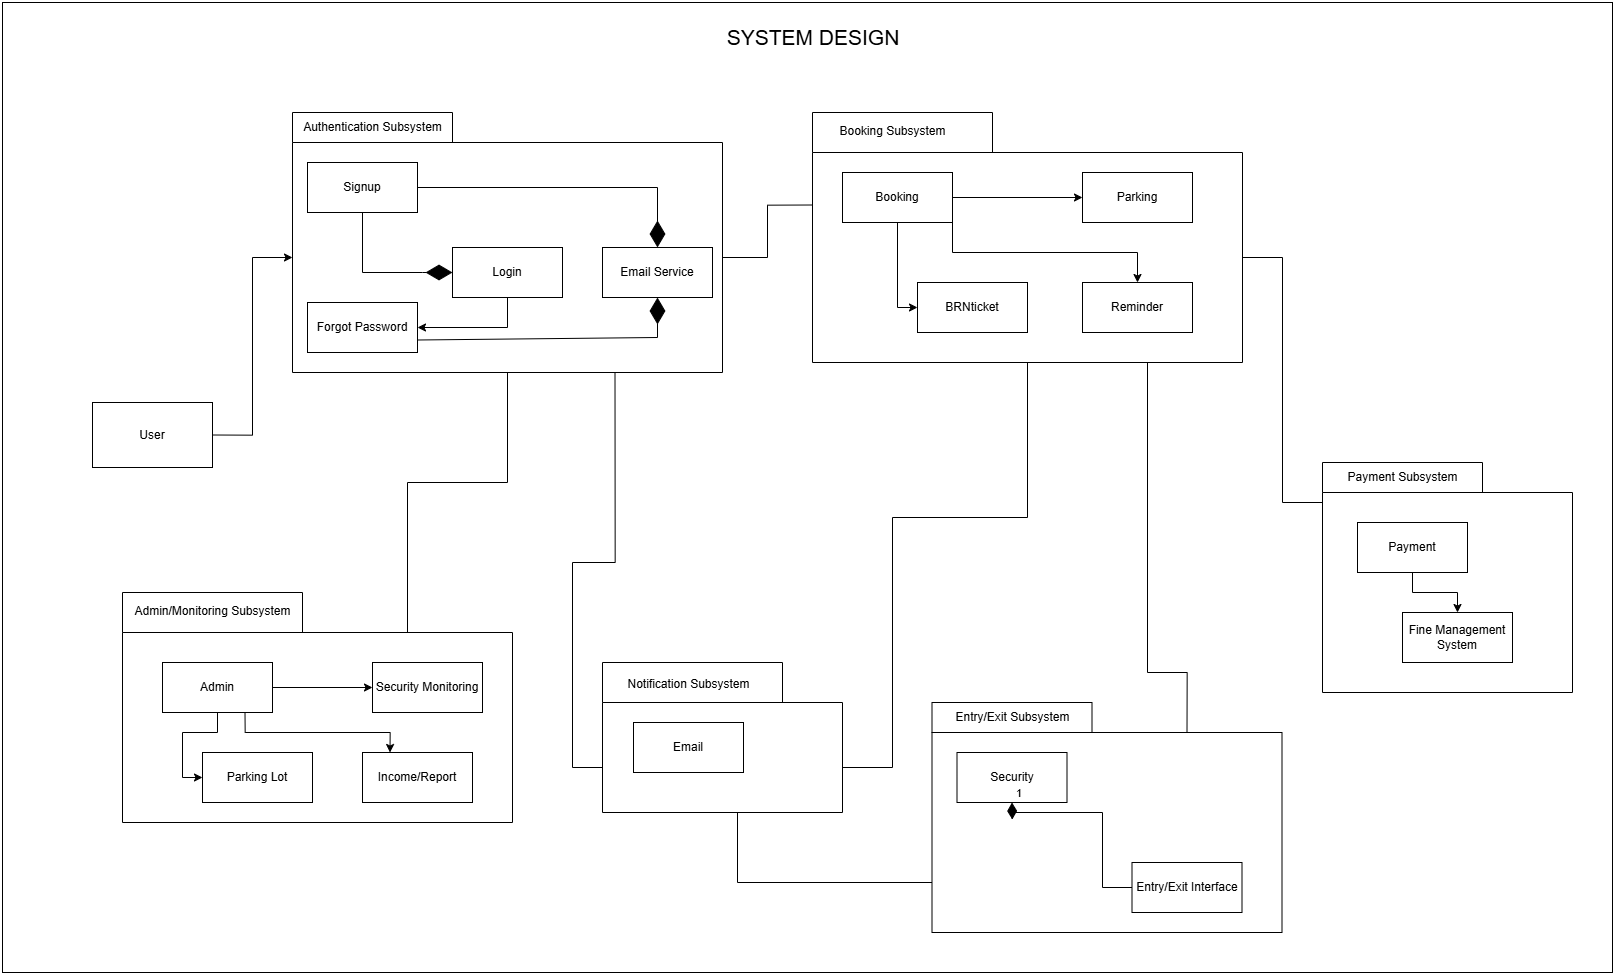

The diagram above was exported from draw.io. Its source (the exported page's mxGraphModel, read from the mxfile embedded in the PNG):
<mxGraphModel dx="4347" dy="2473" grid="1" gridSize="10" guides="1" tooltips="1" connect="1" arrows="1" fold="1" page="1" pageScale="1" pageWidth="850" pageHeight="1100" math="0" shadow="0">
  <root>
    <mxCell id="0" />
    <mxCell id="1" parent="0" />
    <mxCell id="x0wEtIiPoNb0o1ufTSUO-54" value="" style="rounded=0;whiteSpace=wrap;html=1;" vertex="1" parent="1">
      <mxGeometry x="-910" y="-900" width="1610" height="970" as="geometry" />
    </mxCell>
    <mxCell id="x0wEtIiPoNb0o1ufTSUO-55" value="&lt;font style=&quot;font-size: 21px;&quot;&gt;SYSTEM DESIGN&lt;/font&gt;" style="text;html=1;align=center;verticalAlign=middle;whiteSpace=wrap;rounded=0;" vertex="1" parent="1">
      <mxGeometry x="-199" y="-880" width="200" height="30" as="geometry" />
    </mxCell>
    <mxCell id="x0wEtIiPoNb0o1ufTSUO-32" value="" style="group" vertex="1" connectable="0" parent="1">
      <mxGeometry x="-100" y="-790" width="430" height="250" as="geometry" />
    </mxCell>
    <mxCell id="x0wEtIiPoNb0o1ufTSUO-1" value="" style="shape=folder;fontStyle=1;spacingTop=10;tabWidth=180;tabHeight=40;tabPosition=left;html=1;whiteSpace=wrap;" vertex="1" parent="x0wEtIiPoNb0o1ufTSUO-32">
      <mxGeometry width="430" height="250" as="geometry" />
    </mxCell>
    <mxCell id="x0wEtIiPoNb0o1ufTSUO-2" value="Booking Subsystem" style="text;html=1;align=center;verticalAlign=middle;resizable=0;points=[];autosize=1;strokeColor=none;fillColor=none;" vertex="1" parent="x0wEtIiPoNb0o1ufTSUO-32">
      <mxGeometry x="15" y="4" width="130" height="30" as="geometry" />
    </mxCell>
    <mxCell id="x0wEtIiPoNb0o1ufTSUO-27" style="edgeStyle=orthogonalEdgeStyle;rounded=0;orthogonalLoop=1;jettySize=auto;html=1;exitX=1;exitY=0.5;exitDx=0;exitDy=0;entryX=0;entryY=0.5;entryDx=0;entryDy=0;" edge="1" parent="x0wEtIiPoNb0o1ufTSUO-32" source="x0wEtIiPoNb0o1ufTSUO-3" target="x0wEtIiPoNb0o1ufTSUO-5">
      <mxGeometry relative="1" as="geometry" />
    </mxCell>
    <mxCell id="x0wEtIiPoNb0o1ufTSUO-28" style="edgeStyle=orthogonalEdgeStyle;rounded=0;orthogonalLoop=1;jettySize=auto;html=1;exitX=0.5;exitY=1;exitDx=0;exitDy=0;entryX=0;entryY=0.5;entryDx=0;entryDy=0;" edge="1" parent="x0wEtIiPoNb0o1ufTSUO-32" source="x0wEtIiPoNb0o1ufTSUO-3" target="x0wEtIiPoNb0o1ufTSUO-4">
      <mxGeometry relative="1" as="geometry" />
    </mxCell>
    <mxCell id="x0wEtIiPoNb0o1ufTSUO-29" style="edgeStyle=orthogonalEdgeStyle;rounded=0;orthogonalLoop=1;jettySize=auto;html=1;exitX=1;exitY=1;exitDx=0;exitDy=0;" edge="1" parent="x0wEtIiPoNb0o1ufTSUO-32" source="x0wEtIiPoNb0o1ufTSUO-3" target="x0wEtIiPoNb0o1ufTSUO-6">
      <mxGeometry relative="1" as="geometry" />
    </mxCell>
    <mxCell id="x0wEtIiPoNb0o1ufTSUO-3" value="Booking" style="html=1;whiteSpace=wrap;" vertex="1" parent="x0wEtIiPoNb0o1ufTSUO-32">
      <mxGeometry x="30" y="60" width="110" height="50" as="geometry" />
    </mxCell>
    <mxCell id="x0wEtIiPoNb0o1ufTSUO-4" value="BRNticket" style="html=1;whiteSpace=wrap;" vertex="1" parent="x0wEtIiPoNb0o1ufTSUO-32">
      <mxGeometry x="105" y="170" width="110" height="50" as="geometry" />
    </mxCell>
    <mxCell id="x0wEtIiPoNb0o1ufTSUO-5" value="Parking" style="html=1;whiteSpace=wrap;" vertex="1" parent="x0wEtIiPoNb0o1ufTSUO-32">
      <mxGeometry x="270" y="60" width="110" height="50" as="geometry" />
    </mxCell>
    <mxCell id="x0wEtIiPoNb0o1ufTSUO-6" value="Reminder" style="html=1;whiteSpace=wrap;" vertex="1" parent="x0wEtIiPoNb0o1ufTSUO-32">
      <mxGeometry x="270" y="170" width="110" height="50" as="geometry" />
    </mxCell>
    <mxCell id="x0wEtIiPoNb0o1ufTSUO-33" value="" style="group" vertex="1" connectable="0" parent="1">
      <mxGeometry x="410" y="-440" width="250" height="230" as="geometry" />
    </mxCell>
    <mxCell id="uCI1s7F0pMxcaLRv5fnu-15" value="" style="shape=folder;fontStyle=1;spacingTop=10;tabWidth=160;tabHeight=30;tabPosition=left;html=1;whiteSpace=wrap;" vertex="1" parent="x0wEtIiPoNb0o1ufTSUO-33">
      <mxGeometry width="250" height="230" as="geometry" />
    </mxCell>
    <mxCell id="x0wEtIiPoNb0o1ufTSUO-30" style="edgeStyle=orthogonalEdgeStyle;rounded=0;orthogonalLoop=1;jettySize=auto;html=1;exitX=0.5;exitY=1;exitDx=0;exitDy=0;entryX=0.5;entryY=0;entryDx=0;entryDy=0;" edge="1" parent="x0wEtIiPoNb0o1ufTSUO-33" source="uCI1s7F0pMxcaLRv5fnu-17" target="uCI1s7F0pMxcaLRv5fnu-19">
      <mxGeometry relative="1" as="geometry" />
    </mxCell>
    <mxCell id="uCI1s7F0pMxcaLRv5fnu-17" value="Payment" style="html=1;whiteSpace=wrap;" vertex="1" parent="x0wEtIiPoNb0o1ufTSUO-33">
      <mxGeometry x="35" y="60" width="110" height="50" as="geometry" />
    </mxCell>
    <mxCell id="uCI1s7F0pMxcaLRv5fnu-19" value="Fine Management System" style="html=1;whiteSpace=wrap;" vertex="1" parent="x0wEtIiPoNb0o1ufTSUO-33">
      <mxGeometry x="80" y="150" width="110" height="50" as="geometry" />
    </mxCell>
    <mxCell id="uCI1s7F0pMxcaLRv5fnu-16" value="Payment Subsystem" style="text;html=1;align=center;verticalAlign=middle;resizable=0;points=[];autosize=1;strokeColor=none;fillColor=none;" vertex="1" parent="x0wEtIiPoNb0o1ufTSUO-33">
      <mxGeometry x="15" width="130" height="30" as="geometry" />
    </mxCell>
    <mxCell id="x0wEtIiPoNb0o1ufTSUO-35" value="" style="group" vertex="1" connectable="0" parent="1">
      <mxGeometry x="-310" y="-240" width="240" height="150" as="geometry" />
    </mxCell>
    <mxCell id="x0wEtIiPoNb0o1ufTSUO-7" value="" style="shape=folder;fontStyle=1;spacingTop=10;tabWidth=180;tabHeight=40;tabPosition=left;html=1;whiteSpace=wrap;" vertex="1" parent="x0wEtIiPoNb0o1ufTSUO-35">
      <mxGeometry width="240" height="150" as="geometry" />
    </mxCell>
    <mxCell id="x0wEtIiPoNb0o1ufTSUO-13" value="Notification Subsystem" style="text;html=1;align=center;verticalAlign=middle;resizable=0;points=[];autosize=1;strokeColor=none;fillColor=none;" vertex="1" parent="x0wEtIiPoNb0o1ufTSUO-35">
      <mxGeometry x="11" y="7" width="150" height="30" as="geometry" />
    </mxCell>
    <mxCell id="x0wEtIiPoNb0o1ufTSUO-14" value="Email" style="html=1;whiteSpace=wrap;" vertex="1" parent="x0wEtIiPoNb0o1ufTSUO-35">
      <mxGeometry x="31" y="60" width="110" height="50" as="geometry" />
    </mxCell>
    <mxCell id="x0wEtIiPoNb0o1ufTSUO-36" value="" style="group" vertex="1" connectable="0" parent="1">
      <mxGeometry x="-620" y="-790" width="430" height="260" as="geometry" />
    </mxCell>
    <mxCell id="uCI1s7F0pMxcaLRv5fnu-2" value="" style="shape=folder;fontStyle=1;spacingTop=10;tabWidth=160;tabHeight=30;tabPosition=left;html=1;whiteSpace=wrap;" vertex="1" parent="x0wEtIiPoNb0o1ufTSUO-36">
      <mxGeometry width="430" height="260" as="geometry" />
    </mxCell>
    <mxCell id="uCI1s7F0pMxcaLRv5fnu-4" value="Authentication Subsystem" style="text;html=1;align=center;verticalAlign=middle;resizable=0;points=[];autosize=1;strokeColor=none;fillColor=none;" vertex="1" parent="x0wEtIiPoNb0o1ufTSUO-36">
      <mxGeometry width="160" height="30" as="geometry" />
    </mxCell>
    <mxCell id="uCI1s7F0pMxcaLRv5fnu-7" value="Signup" style="html=1;whiteSpace=wrap;" vertex="1" parent="x0wEtIiPoNb0o1ufTSUO-36">
      <mxGeometry x="15" y="50" width="110" height="50" as="geometry" />
    </mxCell>
    <mxCell id="uCI1s7F0pMxcaLRv5fnu-8" value="Email Service" style="html=1;whiteSpace=wrap;" vertex="1" parent="x0wEtIiPoNb0o1ufTSUO-36">
      <mxGeometry x="310" y="135" width="110" height="50" as="geometry" />
    </mxCell>
    <mxCell id="uCI1s7F0pMxcaLRv5fnu-30" style="edgeStyle=orthogonalEdgeStyle;rounded=0;orthogonalLoop=1;jettySize=auto;html=1;exitX=0.5;exitY=1;exitDx=0;exitDy=0;entryX=1;entryY=0.5;entryDx=0;entryDy=0;" edge="1" parent="x0wEtIiPoNb0o1ufTSUO-36" source="uCI1s7F0pMxcaLRv5fnu-22" target="uCI1s7F0pMxcaLRv5fnu-23">
      <mxGeometry relative="1" as="geometry" />
    </mxCell>
    <mxCell id="uCI1s7F0pMxcaLRv5fnu-22" value="Login" style="html=1;whiteSpace=wrap;" vertex="1" parent="x0wEtIiPoNb0o1ufTSUO-36">
      <mxGeometry x="160" y="135" width="110" height="50" as="geometry" />
    </mxCell>
    <mxCell id="uCI1s7F0pMxcaLRv5fnu-23" value="Forgot Password" style="html=1;whiteSpace=wrap;" vertex="1" parent="x0wEtIiPoNb0o1ufTSUO-36">
      <mxGeometry x="15" y="190" width="110" height="50" as="geometry" />
    </mxCell>
    <mxCell id="uCI1s7F0pMxcaLRv5fnu-25" value="" style="endArrow=diamondThin;endFill=1;endSize=24;html=1;rounded=0;exitX=0.5;exitY=1;exitDx=0;exitDy=0;entryX=0;entryY=0.5;entryDx=0;entryDy=0;" edge="1" parent="x0wEtIiPoNb0o1ufTSUO-36" source="uCI1s7F0pMxcaLRv5fnu-7" target="uCI1s7F0pMxcaLRv5fnu-22">
      <mxGeometry width="160" relative="1" as="geometry">
        <mxPoint x="130" y="95" as="sourcePoint" />
        <mxPoint x="290" y="95" as="targetPoint" />
        <Array as="points">
          <mxPoint x="70" y="160" />
          <mxPoint x="130" y="160" />
        </Array>
      </mxGeometry>
    </mxCell>
    <mxCell id="uCI1s7F0pMxcaLRv5fnu-26" value="" style="endArrow=diamondThin;endFill=1;endSize=24;html=1;rounded=0;exitX=1;exitY=0.5;exitDx=0;exitDy=0;entryX=0.5;entryY=0;entryDx=0;entryDy=0;" edge="1" parent="x0wEtIiPoNb0o1ufTSUO-36" source="uCI1s7F0pMxcaLRv5fnu-7" target="uCI1s7F0pMxcaLRv5fnu-8">
      <mxGeometry width="160" relative="1" as="geometry">
        <mxPoint x="140" y="105" as="sourcePoint" />
        <mxPoint x="300" y="105" as="targetPoint" />
        <Array as="points">
          <mxPoint x="365" y="75" />
        </Array>
      </mxGeometry>
    </mxCell>
    <mxCell id="uCI1s7F0pMxcaLRv5fnu-27" value="" style="endArrow=diamondThin;endFill=1;endSize=24;html=1;rounded=0;exitX=1;exitY=0.75;exitDx=0;exitDy=0;entryX=0.5;entryY=1;entryDx=0;entryDy=0;" edge="1" parent="x0wEtIiPoNb0o1ufTSUO-36" source="uCI1s7F0pMxcaLRv5fnu-23" target="uCI1s7F0pMxcaLRv5fnu-8">
      <mxGeometry width="160" relative="1" as="geometry">
        <mxPoint x="150" y="225" as="sourcePoint" />
        <mxPoint x="310" y="225" as="targetPoint" />
        <Array as="points">
          <mxPoint x="365" y="225" />
        </Array>
      </mxGeometry>
    </mxCell>
    <mxCell id="x0wEtIiPoNb0o1ufTSUO-39" style="edgeStyle=orthogonalEdgeStyle;rounded=0;orthogonalLoop=1;jettySize=auto;html=1;exitX=1;exitY=0.5;exitDx=0;exitDy=0;entryX=0;entryY=0;entryDx=0;entryDy=145;entryPerimeter=0;" edge="1" parent="1" source="uCI1s7F0pMxcaLRv5fnu-6" target="uCI1s7F0pMxcaLRv5fnu-2">
      <mxGeometry relative="1" as="geometry" />
    </mxCell>
    <mxCell id="x0wEtIiPoNb0o1ufTSUO-41" style="edgeStyle=orthogonalEdgeStyle;rounded=0;orthogonalLoop=1;jettySize=auto;html=1;exitX=0;exitY=0;exitDx=285;exitDy=40;exitPerimeter=0;entryX=0.5;entryY=1;entryDx=0;entryDy=0;entryPerimeter=0;endArrow=none;endFill=0;" edge="1" parent="1" source="DS9SgSZaP6mwSb8vqXLv-2" target="uCI1s7F0pMxcaLRv5fnu-2">
      <mxGeometry relative="1" as="geometry" />
    </mxCell>
    <mxCell id="x0wEtIiPoNb0o1ufTSUO-42" style="edgeStyle=orthogonalEdgeStyle;rounded=0;orthogonalLoop=1;jettySize=auto;html=1;exitX=0;exitY=0;exitDx=0;exitDy=95;exitPerimeter=0;entryX=0.75;entryY=1;entryDx=0;entryDy=0;entryPerimeter=0;endArrow=none;endFill=0;" edge="1" parent="1" source="x0wEtIiPoNb0o1ufTSUO-7" target="uCI1s7F0pMxcaLRv5fnu-2">
      <mxGeometry relative="1" as="geometry">
        <mxPoint x="-100" y="-260" as="sourcePoint" />
        <mxPoint x="-170" y="-480" as="targetPoint" />
        <Array as="points">
          <mxPoint x="-310" y="-135" />
          <mxPoint x="-340" y="-135" />
          <mxPoint x="-340" y="-340" />
          <mxPoint x="-298" y="-340" />
        </Array>
      </mxGeometry>
    </mxCell>
    <mxCell id="x0wEtIiPoNb0o1ufTSUO-43" style="edgeStyle=orthogonalEdgeStyle;rounded=0;orthogonalLoop=1;jettySize=auto;html=1;exitX=0;exitY=0;exitDx=0;exitDy=92.5;exitPerimeter=0;endArrow=none;endFill=0;entryX=0;entryY=0;entryDx=430;entryDy=145;entryPerimeter=0;" edge="1" parent="1" source="x0wEtIiPoNb0o1ufTSUO-1" target="uCI1s7F0pMxcaLRv5fnu-2">
      <mxGeometry relative="1" as="geometry">
        <mxPoint x="-50" y="-370" as="sourcePoint" />
        <mxPoint x="-190" y="-640" as="targetPoint" />
      </mxGeometry>
    </mxCell>
    <mxCell id="x0wEtIiPoNb0o1ufTSUO-44" style="edgeStyle=orthogonalEdgeStyle;rounded=0;orthogonalLoop=1;jettySize=auto;html=1;exitX=0.5;exitY=1;exitDx=0;exitDy=0;exitPerimeter=0;endArrow=none;endFill=0;entryX=0;entryY=0;entryDx=240;entryDy=95;entryPerimeter=0;" edge="1" parent="1" source="x0wEtIiPoNb0o1ufTSUO-1" target="x0wEtIiPoNb0o1ufTSUO-7">
      <mxGeometry relative="1" as="geometry">
        <mxPoint x="30" y="-435" as="sourcePoint" />
        <mxPoint x="-60" y="-383" as="targetPoint" />
        <Array as="points">
          <mxPoint x="115" y="-385" />
          <mxPoint x="-20" y="-385" />
          <mxPoint x="-20" y="-135" />
          <mxPoint x="-70" y="-135" />
        </Array>
      </mxGeometry>
    </mxCell>
    <mxCell id="x0wEtIiPoNb0o1ufTSUO-45" style="edgeStyle=orthogonalEdgeStyle;rounded=0;orthogonalLoop=1;jettySize=auto;html=1;exitX=0;exitY=0;exitDx=430;exitDy=145;exitPerimeter=0;endArrow=none;endFill=0;entryX=0;entryY=0;entryDx=0;entryDy=130;entryPerimeter=0;" edge="1" parent="1" source="x0wEtIiPoNb0o1ufTSUO-1" target="uCI1s7F0pMxcaLRv5fnu-15">
      <mxGeometry relative="1" as="geometry">
        <mxPoint x="240" y="-540" as="sourcePoint" />
        <mxPoint x="410" y="-260" as="targetPoint" />
        <Array as="points">
          <mxPoint x="370" y="-645" />
          <mxPoint x="370" y="-400" />
        </Array>
      </mxGeometry>
    </mxCell>
    <mxCell id="x0wEtIiPoNb0o1ufTSUO-46" style="edgeStyle=orthogonalEdgeStyle;rounded=0;orthogonalLoop=1;jettySize=auto;html=1;exitX=0.5;exitY=1;exitDx=0;exitDy=0;exitPerimeter=0;endArrow=none;endFill=0;entryX=0;entryY=0;entryDx=0;entryDy=180;entryPerimeter=0;" edge="1" parent="1" source="x0wEtIiPoNb0o1ufTSUO-7" target="uCI1s7F0pMxcaLRv5fnu-9">
      <mxGeometry relative="1" as="geometry">
        <mxPoint x="-175" y="-60" as="sourcePoint" />
        <mxPoint x="-360" y="335" as="targetPoint" />
        <Array as="points">
          <mxPoint x="-175" y="-90" />
          <mxPoint x="-175" y="-20" />
        </Array>
      </mxGeometry>
    </mxCell>
    <mxCell id="x0wEtIiPoNb0o1ufTSUO-50" value="" style="group" vertex="1" connectable="0" parent="1">
      <mxGeometry x="-790" y="-310" width="390" height="230" as="geometry" />
    </mxCell>
    <mxCell id="DS9SgSZaP6mwSb8vqXLv-2" value="" style="shape=folder;fontStyle=1;spacingTop=10;tabWidth=180;tabHeight=40;tabPosition=left;html=1;whiteSpace=wrap;" vertex="1" parent="x0wEtIiPoNb0o1ufTSUO-50">
      <mxGeometry width="390" height="230" as="geometry" />
    </mxCell>
    <mxCell id="DS9SgSZaP6mwSb8vqXLv-3" value="Admin/Monitoring Subsystem" style="text;html=1;align=center;verticalAlign=middle;resizable=0;points=[];autosize=1;strokeColor=none;fillColor=none;" vertex="1" parent="x0wEtIiPoNb0o1ufTSUO-50">
      <mxGeometry y="4" width="180" height="30" as="geometry" />
    </mxCell>
    <mxCell id="x0wEtIiPoNb0o1ufTSUO-23" style="edgeStyle=orthogonalEdgeStyle;rounded=0;orthogonalLoop=1;jettySize=auto;html=1;exitX=1;exitY=0.5;exitDx=0;exitDy=0;" edge="1" parent="x0wEtIiPoNb0o1ufTSUO-50" source="DS9SgSZaP6mwSb8vqXLv-4" target="DS9SgSZaP6mwSb8vqXLv-7">
      <mxGeometry relative="1" as="geometry" />
    </mxCell>
    <mxCell id="x0wEtIiPoNb0o1ufTSUO-24" style="edgeStyle=orthogonalEdgeStyle;rounded=0;orthogonalLoop=1;jettySize=auto;html=1;exitX=0.5;exitY=1;exitDx=0;exitDy=0;entryX=0;entryY=0.5;entryDx=0;entryDy=0;" edge="1" parent="x0wEtIiPoNb0o1ufTSUO-50" source="DS9SgSZaP6mwSb8vqXLv-4" target="DS9SgSZaP6mwSb8vqXLv-5">
      <mxGeometry relative="1" as="geometry" />
    </mxCell>
    <mxCell id="x0wEtIiPoNb0o1ufTSUO-49" style="edgeStyle=orthogonalEdgeStyle;rounded=0;orthogonalLoop=1;jettySize=auto;html=1;exitX=0.75;exitY=1;exitDx=0;exitDy=0;entryX=0.25;entryY=0;entryDx=0;entryDy=0;" edge="1" parent="x0wEtIiPoNb0o1ufTSUO-50" source="DS9SgSZaP6mwSb8vqXLv-4" target="x0wEtIiPoNb0o1ufTSUO-48">
      <mxGeometry relative="1" as="geometry" />
    </mxCell>
    <mxCell id="DS9SgSZaP6mwSb8vqXLv-4" value="Admin" style="html=1;whiteSpace=wrap;" vertex="1" parent="x0wEtIiPoNb0o1ufTSUO-50">
      <mxGeometry x="40" y="70" width="110" height="50" as="geometry" />
    </mxCell>
    <mxCell id="DS9SgSZaP6mwSb8vqXLv-5" value="Parking Lot" style="html=1;whiteSpace=wrap;" vertex="1" parent="x0wEtIiPoNb0o1ufTSUO-50">
      <mxGeometry x="80" y="160" width="110" height="50" as="geometry" />
    </mxCell>
    <mxCell id="DS9SgSZaP6mwSb8vqXLv-7" value="Security Monitoring" style="html=1;whiteSpace=wrap;" vertex="1" parent="x0wEtIiPoNb0o1ufTSUO-50">
      <mxGeometry x="250" y="70" width="110" height="50" as="geometry" />
    </mxCell>
    <mxCell id="x0wEtIiPoNb0o1ufTSUO-48" value="Income/Report" style="html=1;whiteSpace=wrap;" vertex="1" parent="x0wEtIiPoNb0o1ufTSUO-50">
      <mxGeometry x="240" y="160" width="110" height="50" as="geometry" />
    </mxCell>
    <mxCell id="x0wEtIiPoNb0o1ufTSUO-51" style="edgeStyle=orthogonalEdgeStyle;rounded=0;orthogonalLoop=1;jettySize=auto;html=1;exitX=0.75;exitY=1;exitDx=0;exitDy=0;exitPerimeter=0;endArrow=none;endFill=0;entryX=0;entryY=0;entryDx=255;entryDy=30;entryPerimeter=0;" edge="1" parent="1" source="x0wEtIiPoNb0o1ufTSUO-1" target="uCI1s7F0pMxcaLRv5fnu-9">
      <mxGeometry relative="1" as="geometry">
        <mxPoint x="235" y="-520" as="sourcePoint" />
        <mxPoint x="50" y="-125" as="targetPoint" />
        <Array as="points">
          <mxPoint x="235" y="-540" />
          <mxPoint x="235" y="-230" />
          <mxPoint x="275" y="-230" />
        </Array>
      </mxGeometry>
    </mxCell>
    <mxCell id="uCI1s7F0pMxcaLRv5fnu-9" value="" style="shape=folder;fontStyle=1;spacingTop=10;tabWidth=160;tabHeight=30;tabPosition=left;html=1;whiteSpace=wrap;container=0;" vertex="1" parent="1">
      <mxGeometry x="19.5" y="-200" width="350" height="230" as="geometry" />
    </mxCell>
    <mxCell id="uCI1s7F0pMxcaLRv5fnu-10" value="Entry/Exit Subsystem" style="text;html=1;align=center;verticalAlign=middle;resizable=0;points=[];autosize=1;strokeColor=none;fillColor=none;container=0;" vertex="1" parent="1">
      <mxGeometry x="29.5" y="-200" width="140" height="30" as="geometry" />
    </mxCell>
    <mxCell id="uCI1s7F0pMxcaLRv5fnu-11" value="Security" style="html=1;whiteSpace=wrap;container=0;" vertex="1" parent="1">
      <mxGeometry x="44.5" y="-150" width="110" height="50" as="geometry" />
    </mxCell>
    <mxCell id="uCI1s7F0pMxcaLRv5fnu-14" value="Entry/Exit Interface" style="html=1;whiteSpace=wrap;container=0;" vertex="1" parent="1">
      <mxGeometry x="219.5" y="-40" width="110" height="50" as="geometry" />
    </mxCell>
    <mxCell id="x0wEtIiPoNb0o1ufTSUO-53" value="1" style="endArrow=none;html=1;endSize=12;startArrow=diamondThin;startSize=14;startFill=1;edgeStyle=orthogonalEdgeStyle;align=left;verticalAlign=bottom;rounded=0;exitX=0.5;exitY=1;exitDx=0;exitDy=0;entryX=0;entryY=0.5;entryDx=0;entryDy=0;endFill=0;" edge="1" parent="1" source="uCI1s7F0pMxcaLRv5fnu-11" target="uCI1s7F0pMxcaLRv5fnu-14">
      <mxGeometry x="-1" y="3" relative="1" as="geometry">
        <mxPoint x="190" y="-120" as="sourcePoint" />
        <mxPoint x="350" y="-120" as="targetPoint" />
        <Array as="points">
          <mxPoint x="100" y="-90" />
          <mxPoint x="190" y="-90" />
          <mxPoint x="190" y="-15" />
        </Array>
      </mxGeometry>
    </mxCell>
    <mxCell id="uCI1s7F0pMxcaLRv5fnu-6" value="User" style="html=1;whiteSpace=wrap;" vertex="1" parent="1">
      <mxGeometry x="-820" y="-500" width="120" height="65" as="geometry" />
    </mxCell>
  </root>
</mxGraphModel>